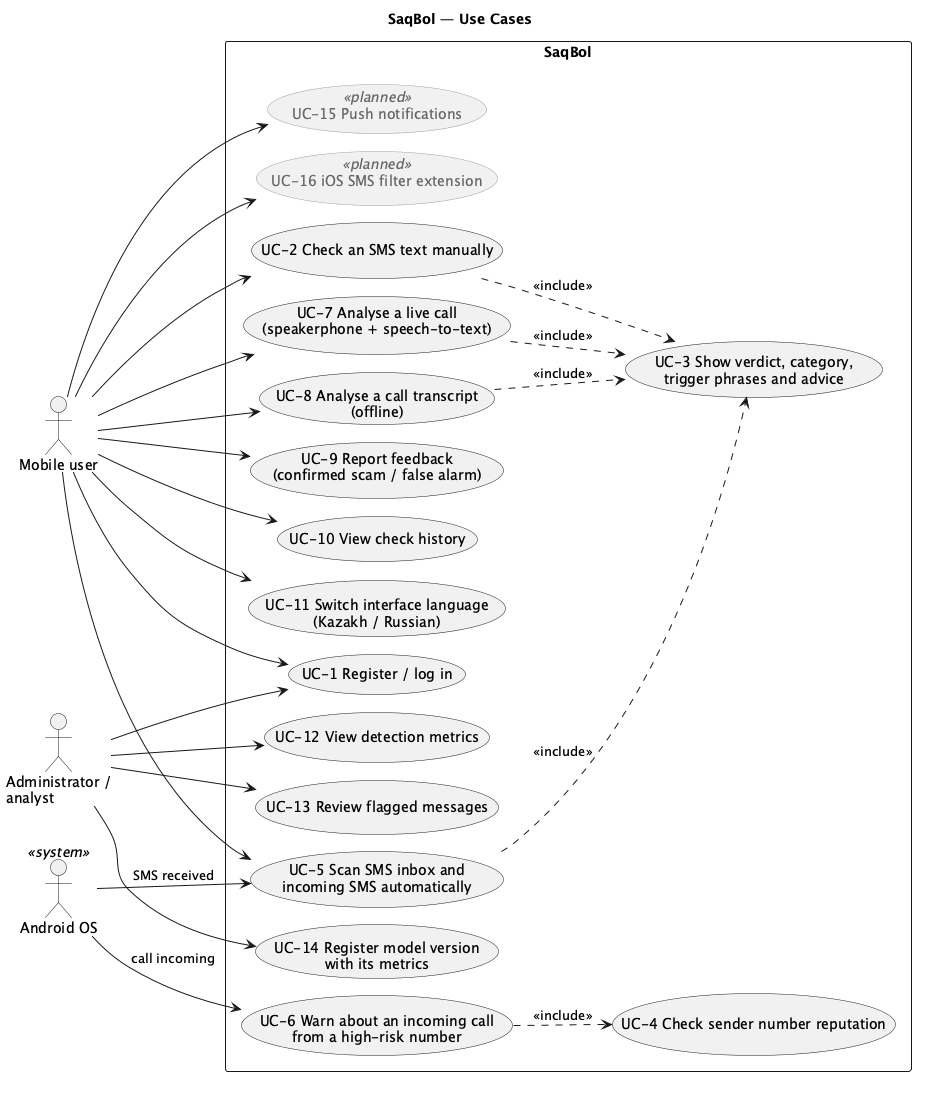

The diagram above was rendered by PlantUML. Its source (embedded in the PNG):
@startuml use-case
' SaqBol — Use Case diagram
' Use cases marked <<planned>> are in the requirements but not implemented yet.
!pragma layout smetana
left to right direction
skinparam packageStyle rectangle
skinparam usecase {
  BackgroundColor<<planned>> #F2F2F2
  BorderColor<<planned>> #999999
  FontColor<<planned>> #666666
}

title SaqBol — Use Cases

actor "Mobile user" as User
actor "Administrator /\nanalyst" as Admin
actor "Android OS" as OS <<system>>

rectangle "SaqBol" {
  usecase "UC-1 Register / log in" as UC1
  usecase "UC-2 Check an SMS text manually" as UC2
  usecase "UC-3 Show verdict, category,\ntrigger phrases and advice" as UC3
  usecase "UC-4 Check sender number reputation" as UC4
  usecase "UC-5 Scan SMS inbox and\nincoming SMS automatically" as UC5
  usecase "UC-6 Warn about an incoming call\nfrom a high-risk number" as UC6
  usecase "UC-7 Analyse a live call\n(speakerphone + speech-to-text)" as UC7
  usecase "UC-8 Analyse a call transcript\n(offline)" as UC8
  usecase "UC-9 Report feedback\n(confirmed scam / false alarm)" as UC9
  usecase "UC-10 View check history" as UC10
  usecase "UC-11 Switch interface language\n(Kazakh / Russian)" as UC11
  usecase "UC-12 View detection metrics" as UC12
  usecase "UC-13 Review flagged messages" as UC13
  usecase "UC-14 Register model version\nwith its metrics" as UC14
  usecase "UC-15 Push notifications" as UC15 <<planned>>
  usecase "UC-16 iOS SMS filter extension" as UC16 <<planned>>
}

User --> UC1
User --> UC2
User --> UC5
User --> UC7
User --> UC8
User --> UC9
User --> UC10
User --> UC11
User --> UC15
User --> UC16

UC2 ..> UC3 : <<include>>
UC5 ..> UC3 : <<include>>
UC7 ..> UC3 : <<include>>
UC8 ..> UC3 : <<include>>
OS --> UC5 : SMS received
OS --> UC6 : call incoming
UC6 ..> UC4 : <<include>>

Admin --> UC1
Admin --> UC12
Admin --> UC13
Admin --> UC14
@enduml